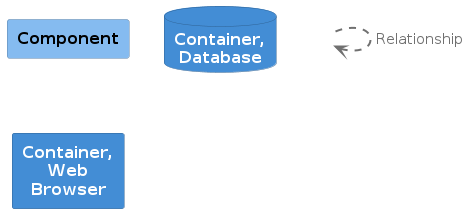

The diagram above was rendered by PlantUML. Its source (embedded in the PNG):
@startuml
set separator none

skinparam {
  shadowing false
  arrowFontSize 15
  defaultTextAlignment center
  wrapWidth 100
  maxMessageSize 100
}
hide stereotype

skinparam rectangle<<_transparent>> {
  BorderColor transparent
  BackgroundColor transparent
  FontColor transparent
}

skinparam rectangle<<1>> {
  BackgroundColor #85bbf0
  FontColor #000000
  BorderColor #5d82a8
}
rectangle "==Component" <<1>>

skinparam database<<2>> {
  BackgroundColor #438dd5
  FontColor #ffffff
  BorderColor #2e6295
}
database "==Container, Database" <<2>>

skinparam rectangle<<3>> {
  BackgroundColor #438dd5
  FontColor #ffffff
  BorderColor #2e6295
}
rectangle "==Container, Web Browser" <<3>>

rectangle "." <<_transparent>> as 4
4 .[#707070,thickness=2].> 4 : "<color:#707070>Relationship"


@enduml